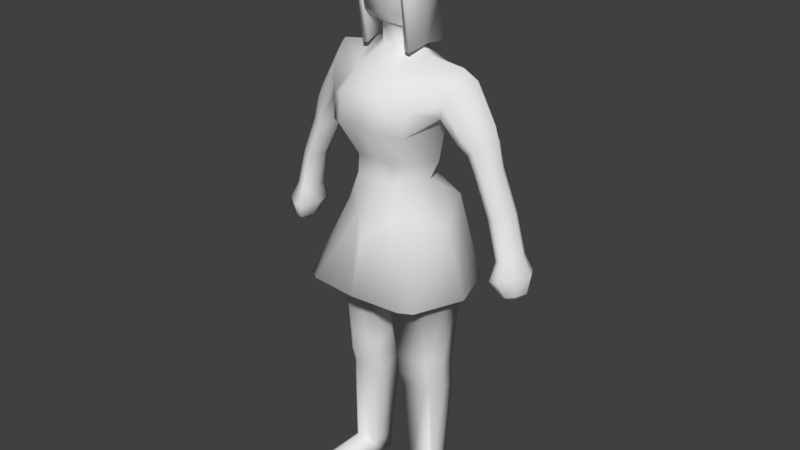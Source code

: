 # Source: woman.blend  (saved by Blender 2.77.0; exported with 4.5.12 LTS)
import bpy
from mathutils import Matrix  # noqa: F401  (used for matrix-valued properties, if any)

bpy.ops.wm.read_factory_settings(use_empty=True)
scene = bpy.context.scene
scene.name = 'Scene'

# ---- collections
col_collection_1 = bpy.data.collections.new('Collection 1'); scene.collection.children.link(col_collection_1)

# ---- materials (node trees are filled in below, after node groups)
mat_material = bpy.data.materials.new('Material')
mat_material.alpha_threshold = 0.0
mat_material.use_transparent_shadow = False
mat_material.roughness = 0.5
mat_material.line_color = (0.0, 0.0, 0.0, 1.0)

# ---- material node trees

# ---- world
world_world = bpy.data.worlds.new('World'); scene.world = world_world
world_world.color = (0.05088, 0.05088, 0.05088)
world_world.use_sun_shadow = False
world_world.sun_shadow_jitter_overblur = 0.0
world_world.cycles.sampling_method = 'MANUAL'

# ---- meshes
me_cube = bpy.data.meshes.new('Cube')
me_cube.from_pydata([(0.3031, 0.2148, 2.021), (0.194, 0.1641, 2.266), (0.3051, -0.3438, 2.019), (0.3509, -0.08591, 2.077), (0.1943, -0.1472, 2.266), (0.2002, -0.03368, 2.274), (0.3031, 0.2535, 1.645), (0.3051, -0.3051, 1.643), (0.3509, -0.0472, 1.7), (0.3031, 0.3254, 1.081), (0.3051, -0.2332, 1.079), (0.3509, 0.0247, 1.136), (-0.3031, 0.2148, 2.021), (-0.194, 0.1641, 2.266), (0.0, 0.3506, 2.038), (-0.3051, -0.3438, 2.019), (0.0, -0.3656, 2.038), (-0.3509, -0.08591, 2.077), (0.0, 0.1744, 2.269), (-0.1943, -0.1472, 2.266), (0.0, -0.1568, 2.269), (0.0, -0.03364, 2.277), (-0.2002, -0.03368, 2.274), (-0.3031, 0.2535, 1.645), (0.0, 0.3893, 1.662), (-0.3051, -0.3051, 1.643), (-0.3509, -0.0472, 1.7), (-0.3031, 0.3254, 1.081), (0.0, 0.4612, 1.098), (-0.3051, -0.2332, 1.079), (-0.3509, 0.0247, 1.136), (0.2597, 0.1817, 2.005), (0.168, 0.1387, 2.223), (0.2604, -0.318, 1.996), (0.2972, -0.08381, 2.059), (0.1726, -0.1247, 2.219), (0.1728, -0.03313, 2.224), (0.258, 0.2193, 1.641), (0.2492, -0.2954, 1.644), (0.2943, -0.04683, 1.7), (0.2602, 0.2886, 1.076), (0.2492, -0.2235, 1.08), (0.2943, 0.02439, 1.136), (-0.2597, 0.1817, 2.005), (-0.168, 0.1387, 2.223), (0.0, 0.2963, 2.022), (-0.2604, -0.318, 1.996), (0.0, -0.3229, 2.001), (-0.2972, -0.08381, 2.059), (0.0, 0.1444, 2.221), (-0.1726, -0.1247, 2.219), (0.0, -0.1311, 2.218), (0.0, -0.03282, 2.221), (-0.1728, -0.03313, 2.224), (-0.258, 0.2193, 1.641), (0.0, 0.333, 1.656), (-0.2492, -0.2954, 1.644), (-0.2943, -0.04683, 1.7), (-0.2602, 0.2886, 1.076), (0.0, 0.4049, 1.091), (-0.2492, -0.2235, 1.08), (-0.2943, 0.02439, 1.136), (0.509, 0.4216, -0.6389), (0.3621, -0.4263, -0.647), (0.5128, 0.3372, 0.811), (0.4324, -0.3432, 0.8137), (0.4788, -0.4926, 0.5654), (0.4695, 0.3794, 0.5446), (0.6296, 6.848e-05, -0.8677), (0.3521, 0.1755, -0.1053), (0.3771, -0.2501, -0.09894), (0.607, 0.007707, 0.3514), (0.7948, 0.03386, 0.9653), (0.4588, -0.5292, 0.2857), (0.4536, 0.4239, 0.2952), (0.5416, -0.01739, -0.09403), (0.1434, 0.1332, 1.295), (0.6911, 0.3984, -1.529), (0.2049, 0.4929, 0.6502), (0.2452, -0.6576, 0.6806), (0.1746, 0.5768, -0.7719), (0.1848, -0.495, -0.7769), (0.206, 0.3103, 0.9469), (0.2141, -0.3876, 0.9246), (0.2051, 0.2574, -0.1019), (0.1909, 0.4903, 0.3323), (0.2374, -0.396, -0.09768), (0.4211, -0.03409, 1.044), (0.2385, -0.6966, 0.3418), (0.6503, -0.37, -1.552), (0.3117, 0.1615, -0.2823), (0.3115, -0.2961, -0.2864), (0.4445, -0.03817, -0.3208), (0.2334, -0.4169, -0.3043), (0.2074, 0.2274, -0.3058), (0.6785, 0.335, 0.5629), (0.7564, 0.348, 0.7303), (0.7347, -0.228, 0.6124), (0.802, -0.1303, 0.768), (0.9211, 0.09411, 0.8515), (1.124, 0.2402, -0.04877), (0.6853, -0.2054, 0.4746), (0.6655, 0.09485, 0.4227), (0.6548, 0.07624, 0.4191), (1.048, 0.2594, 0.1682), (1.114, 0.2552, 0.2147), (1.048, -0.1299, 0.1706), (1.136, -0.05984, 0.2274), (1.215, 0.08702, 0.266), (1.167, 0.08929, 0.4244), (0.991, -0.1271, 0.1253), (0.9793, 0.2333, 0.1208), (0.9004, 0.07548, 0.09544), (1.193, 0.2364, -0.0367), (1.129, -0.1095, -0.04817), (1.213, -0.04654, -0.0332), (1.276, 0.08538, -0.02193), (1.433, 0.2402, -0.9513), (1.062, -0.107, -0.05949), (1.044, 0.2168, -0.06065), (0.9647, 0.07501, -0.06702), (1.048, -0.08357, 0.3713), (0.8899, -0.1628, 0.2151), (0.8458, 0.0757, 0.1667), (1.015, 0.2872, 0.3536), (0.946, 0.2922, 0.282), (0.8928, 0.2615, 0.2078), (0.9339, -0.1661, 0.2881), (0.8036, 0.4396, -1.572), (0.7345, -0.6716, -1.591), (0.9072, -0.00402, -1.657), (0.5836, 0.6721, -1.584), (0.5919, -0.7669, -1.58), (0.7485, -0.001297, -1.547), (0.0, 0.4511, -1.53), (0.0, -0.4537, -1.526), (0.0, -0.001301, -1.456), (0.5656, 0.418, -1.546), (0.5705, -0.4206, -1.542), (0.5578, 0.1687, -4.111), (0.6157, 0.2073, -2.527), (0.5887, -0.2189, -2.527), (0.654, -0.0144, -2.527), (0.1743, 0.236, -2.528), (0.1744, -0.2648, -2.528), (0.1742, -0.0144, -2.528), (0.5324, 0.2182, -2.528), (0.5357, -0.247, -2.528), (0.6002, -0.1238, -4.112), (0.5906, 0.01654, -4.111), (0.2965, 0.1884, -4.112), (0.2965, -0.1554, -4.112), (0.2964, 0.01654, -4.112), (0.5085, 0.1762, -4.112), (0.5636, -0.1431, -4.112), (0.6794, -0.6809, -4.239), (0.1008, 0.37, -1.561), (0.5403, 0.3436, -1.56), (0.1008, -0.3713, -1.561), (0.1008, -0.0006153, -1.561), (0.6431, 0.3274, -1.56), (0.5444, -0.3448, -1.56), (0.6903, -0.0006154, -1.591), (0.6097, -0.3032, -1.561), (0.8257, -0.002621, -1.703), (0.0, -0.6365, -1.634), (0.5743, 0.5539, -1.652), (0.0, 0.6307, -1.637), (0.6913, -0.5166, -1.658), (0.5809, -0.589, -1.648), (0.7458, 0.4309, -1.637), (0.6336, 0.02788, -2.965), (0.5757, -0.1589, -2.965), (0.2081, 0.2566, -2.966), (0.5258, 0.2403, -2.966), (0.5997, 0.2303, -2.965), (0.208, 0.02788, -2.966), (0.2081, -0.2008, -2.966), (0.5287, -0.1845, -2.966), (0.6427, -0.01461, -2.769), (0.193, 0.2238, -2.77), (0.1928, -0.01461, -2.77), (0.5319, -0.236, -2.769), (0.5815, -0.2093, -2.769), (0.5288, 0.2068, -2.769), (0.6069, 0.1964, -2.769), (0.193, -0.2531, -2.77), (0.5909, 0.01654, -4.333), (0.6006, -0.1238, -4.333), (0.5582, 0.1687, -4.333), (0.5089, 0.1762, -4.333), (0.2968, 0.1884, -4.333), (0.5639, -0.1431, -4.333), (0.2968, -0.1554, -4.333), (0.5303, 0.01654, -4.333), (0.2968, 0.01654, -4.333), (0.4654, -0.6932, -4.24), (0.4657, -0.6932, -4.333), (0.7107, -0.6616, -4.239), (0.711, -0.6616, -4.332), (0.6797, -0.6809, -4.333), (1.312, 0.2402, -0.5041), (1.38, 0.2364, -0.492), (1.316, -0.1095, -0.5035), (1.399, -0.04654, -0.4885), (1.462, 0.08538, -0.4772), (1.457, 0.3308, -1.144), (1.252, -0.107, -0.5148), (1.246, 0.2168, -0.516), (1.21, 0.07501, -0.5223), (1.501, 0.2364, -0.9392), (1.437, -0.1115, -0.9509), (1.521, -0.04806, -0.935), (1.584, 0.08449, -0.9237), (1.507, 0.2324, -1.348), (1.373, -0.109, -0.9626), (1.366, 0.2166, -0.9633), (1.33, 0.07407, -0.9689), (1.561, 0.325, -1.125), (1.462, -0.2081, -1.143), (1.591, -0.111, -1.12), (1.688, 0.09222, -1.103), (1.515, 0.2068, -1.378), (1.365, -0.2042, -1.16), (1.354, 0.2947, -1.162), (1.3, 0.07624, -1.172), (1.572, 0.2288, -1.337), (1.51, -0.1033, -1.348), (1.59, -0.04286, -1.333), (1.651, 0.0838, -1.323), (0.1569, 0.2201, 1.059), (1.449, -0.1009, -1.359), (1.443, 0.21, -1.36), (1.409, 0.07385, -1.366), (1.57, 0.2038, -1.368), (1.518, -0.07598, -1.378), (1.586, -0.02506, -1.366), (1.637, 0.08161, -1.357), (1.611, 0.05068, -1.361), (1.467, -0.07392, -1.387), (1.462, 0.1879, -1.388), (1.433, 0.07322, -1.393), (0.1565, -0.09065, 1.05), (0.213, 0.02507, 1.133), (0.1441, -0.1039, 1.294), (0.2887, 0.2046, 1.99), (0.1607, -0.009342, 1.315), (0.223, 0.1986, 1.443), (0.2328, -0.2772, 1.455), (0.1848, 0.1563, 2.224), (0.2693, -0.04918, 1.499), (0.2906, -0.3275, 1.989), (0.3343, -0.08183, 2.043), (0.185, -0.1402, 2.224), (0.1907, -0.03208, 2.231), (-0.509, 0.4216, -0.6389), (-0.3621, -0.4263, -0.647), (0.0, 0.4084, 0.7213), (0.0, -0.6308, 0.7538), (-0.5128, 0.3372, 0.811), (-0.4324, -0.3432, 0.8137), (-0.4788, -0.4926, 0.5654), (-0.4695, 0.3794, 0.5446), (-0.6296, 6.848e-05, -0.8677), (0.0, 0.675, -0.9273), (-0.3521, 0.1755, -0.1053), (0.0, -0.657, -0.9326), (-0.3771, -0.2501, -0.09894), (-0.607, 0.007707, 0.3514), (0.0, -0.6719, 0.3775), (0.0, 0.4056, 0.3778), (-0.7948, 0.03386, 0.9653), (0.0, 0.365, 1.045), (0.0, -0.3994, 0.9124), (-0.4588, -0.5292, 0.2857), (0.0, 0.2111, -0.09763), (-0.4536, 0.4239, 0.2952), (0.0, -0.382, -0.09458), (-0.5416, -0.01739, -0.09403), (-0.1434, 0.1332, 1.295), (-0.6911, 0.3984, -1.529), (-0.2049, 0.4929, 0.6502), (-0.2452, -0.6576, 0.6806), (-0.1746, 0.5768, -0.7719), (-0.1848, -0.495, -0.7769), (-0.206, 0.3103, 0.9469), (-0.2141, -0.3876, 0.9246), (-0.2051, 0.2574, -0.1019), (-0.1909, 0.4903, 0.3323), (-0.2374, -0.396, -0.09768), (-0.4211, -0.03409, 1.044), (-0.2385, -0.6966, 0.3418), (-0.6503, -0.37, -1.552), (-0.3117, 0.1615, -0.2823), (-0.3115, -0.2961, -0.2864), (0.0, 0.1582, -0.3166), (0.0, -0.4133, -0.3131), (-0.4445, -0.03817, -0.3208), (-0.2334, -0.4169, -0.3043), (-0.2074, 0.2274, -0.3058), (-0.6785, 0.335, 0.5629), (-0.7564, 0.348, 0.7303), (-0.7347, -0.228, 0.6124), (-0.802, -0.1303, 0.768), (-0.9211, 0.09411, 0.8515), (-1.124, 0.2402, -0.04877), (-0.6853, -0.2054, 0.4746), (-0.6655, 0.09485, 0.4227), (-0.6548, 0.07624, 0.4191), (-1.048, 0.2594, 0.1682), (-1.114, 0.2552, 0.2147), (-1.048, -0.1299, 0.1706), (-1.136, -0.05984, 0.2274), (-1.215, 0.08702, 0.266), (-1.167, 0.08929, 0.4244), (-0.991, -0.1271, 0.1253), (-0.9793, 0.2333, 0.1208), (-0.9004, 0.07548, 0.09544), (-1.193, 0.2364, -0.0367), (-1.129, -0.1095, -0.04817), (-1.213, -0.04654, -0.0332), (-1.276, 0.08538, -0.02193), (-1.433, 0.2402, -0.9513), (-1.062, -0.107, -0.05949), (-1.044, 0.2168, -0.06065), (-0.9647, 0.07501, -0.06702), (-1.048, -0.08357, 0.3713), (-0.8899, -0.1628, 0.2151), (-0.8458, 0.0757, 0.1667), (-1.015, 0.2872, 0.3536), (-0.946, 0.2922, 0.282), (-0.8928, 0.2615, 0.2078), (-0.9339, -0.1661, 0.2881), (-0.8036, 0.4396, -1.572), (-0.7345, -0.6716, -1.591), (-0.9072, -0.00402, -1.657), (0.0, 0.8204, -1.572), (0.0, -0.8297, -1.57), (-0.5836, 0.6721, -1.584), (-0.5919, -0.7669, -1.58), (-0.7485, -0.001297, -1.547), (-0.5656, 0.418, -1.546), (-0.5705, -0.4206, -1.542), (-0.5578, 0.1687, -4.111), (-0.6157, 0.2073, -2.527), (-0.5887, -0.2189, -2.527), (-0.654, -0.0144, -2.527), (-0.1743, 0.236, -2.528), (-0.1744, -0.2648, -2.528), (-0.1742, -0.0144, -2.528), (-0.5324, 0.2182, -2.528), (-0.5357, -0.247, -2.528), (-0.6002, -0.1238, -4.112), (-0.5906, 0.01654, -4.111), (-0.2965, 0.1884, -4.112), (-0.2965, -0.1554, -4.112), (-0.2964, 0.01654, -4.112), (-0.5085, 0.1762, -4.112), (-0.5636, -0.1431, -4.112), (-0.6794, -0.6809, -4.239), (-0.1008, 0.37, -1.561), (-0.5403, 0.3436, -1.56), (-0.1008, -0.3713, -1.561), (-0.1008, -0.0006153, -1.561), (-0.6431, 0.3274, -1.56), (-0.5444, -0.3448, -1.56), (-0.6903, -0.0006154, -1.591), (-0.6097, -0.3032, -1.561), (-0.8257, -0.002621, -1.703), (-0.5743, 0.5539, -1.652), (-0.6913, -0.5166, -1.658), (-0.5809, -0.589, -1.648), (-0.7458, 0.4309, -1.637), (-0.6336, 0.02788, -2.965), (-0.5757, -0.1589, -2.965), (-0.2081, 0.2566, -2.966), (-0.5258, 0.2403, -2.966), (-0.5997, 0.2303, -2.965), (-0.208, 0.02788, -2.966), (-0.2081, -0.2008, -2.966), (-0.5287, -0.1845, -2.966), (-0.6427, -0.01461, -2.769), (-0.193, 0.2238, -2.77), (-0.1928, -0.01461, -2.77), (-0.5319, -0.236, -2.769), (-0.5815, -0.2093, -2.769), (-0.5288, 0.2068, -2.769), (-0.6069, 0.1964, -2.769), (-0.193, -0.2531, -2.77), (-0.5909, 0.01654, -4.333), (-0.6006, -0.1238, -4.333), (-0.5582, 0.1687, -4.333), (-0.5089, 0.1762, -4.333), (-0.2968, 0.1884, -4.333), (-0.5639, -0.1431, -4.333), (-0.2968, -0.1554, -4.333), (-0.5303, 0.01654, -4.333), (-0.2968, 0.01654, -4.333), (-0.4654, -0.6932, -4.24), (-0.4657, -0.6932, -4.333), (-0.7107, -0.6616, -4.239), (-0.711, -0.6616, -4.332), (-0.6797, -0.6809, -4.333), (-1.312, 0.2402, -0.5041), (-1.38, 0.2364, -0.492), (-1.316, -0.1095, -0.5035), (-1.399, -0.04654, -0.4885), (-1.462, 0.08538, -0.4772), (-1.457, 0.3308, -1.144), (-1.252, -0.107, -0.5148), (-1.246, 0.2168, -0.516), (-1.21, 0.07501, -0.5223), (-1.501, 0.2364, -0.9392), (-1.437, -0.1115, -0.9509), (-1.521, -0.04806, -0.935), (-1.584, 0.08449, -0.9237), (-1.507, 0.2324, -1.348), (-1.373, -0.109, -0.9626), (-1.366, 0.2166, -0.9633), (-1.33, 0.07407, -0.9689), (-1.561, 0.325, -1.125), (-1.462, -0.2081, -1.143), (-1.591, -0.111, -1.12), (-1.688, 0.09222, -1.103), (-1.515, 0.2068, -1.378), (-1.365, -0.2042, -1.16), (-1.354, 0.2947, -1.162), (-1.3, 0.07624, -1.172), (-1.572, 0.2288, -1.337), (-1.51, -0.1033, -1.348), (-1.59, -0.04286, -1.333), (-1.651, 0.0838, -1.323), (-0.1569, 0.2201, 1.059), (-1.449, -0.1009, -1.359), (-1.443, 0.21, -1.36), (-1.409, 0.07385, -1.366), (-1.57, 0.2038, -1.368), (-1.518, -0.07598, -1.378), (-1.586, -0.02506, -1.366), (-1.637, 0.08161, -1.357), (-1.611, 0.05068, -1.361), (-1.467, -0.07392, -1.387), (-1.462, 0.1879, -1.388), (-1.433, 0.07322, -1.393), (0.0, 0.2312, 1.094), (-0.1565, -0.09065, 1.05), (0.0, -0.09688, 1.087), (-0.213, 0.02507, 1.133), (0.0, 0.1579, 1.301), (-0.1441, -0.1039, 1.294), (0.0, -0.1119, 1.301), (-0.2887, 0.2046, 1.99), (-0.1607, -0.009342, 1.315), (-0.223, 0.1986, 1.443), (0.0, 0.3029, 1.464), (-0.2328, -0.2772, 1.455), (0.0, -0.2953, 1.471), (-0.1848, 0.1563, 2.224), (-0.2693, -0.04918, 1.499), (0.0, 0.3339, 2.007), (-0.2906, -0.3275, 1.989), (0.0, -0.3482, 2.006), (-0.3343, -0.08183, 2.043), (0.0, 0.1661, 2.226), (-0.185, -0.1402, 2.224), (0.0, -0.1494, 2.226), (0.0, -0.03204, 2.234), (-0.1907, -0.03208, 2.231)], [], [(16, 2, 4, 20), (3, 0, 1, 5), (5, 21, 20, 4), (1, 18, 21, 5), (2, 3, 5, 4), (0, 14, 18, 1), (3, 2, 7, 8), (0, 3, 8, 6), (14, 0, 6, 24), (8, 7, 10, 11), (6, 8, 11, 9), (24, 6, 9, 28), (16, 20, 19, 15), (17, 22, 13, 12), (22, 19, 20, 21), (13, 22, 21, 18), (15, 19, 22, 17), (12, 13, 18, 14), (17, 26, 25, 15), (12, 23, 26, 17), (14, 24, 23, 12), (26, 30, 29, 25), (23, 27, 30, 26), (24, 28, 27, 23), (51, 35, 33, 47), (36, 32, 31, 34), (35, 51, 52, 36), (36, 52, 49, 32), (35, 36, 34, 33), (32, 49, 45, 31), (39, 38, 33, 34), (37, 39, 34, 31), (55, 37, 31, 45), (42, 41, 38, 39), (40, 42, 39, 37), (59, 40, 37, 55), (46, 50, 51, 47), (43, 44, 53, 48), (52, 51, 50, 53), (49, 52, 53, 44), (48, 53, 50, 46), (45, 49, 44, 43), (46, 56, 57, 48), (48, 57, 54, 43), (43, 54, 55, 45), (56, 60, 61, 57), (57, 61, 58, 54), (54, 58, 59, 55), (2, 16, 47, 33), (7, 2, 33, 38), (28, 9, 40, 59), (9, 11, 42, 40), (11, 10, 41, 42), (10, 7, 38, 41), (16, 15, 46, 47), (15, 25, 56, 46), (27, 28, 59, 58), (30, 27, 58, 61), (29, 30, 61, 60), (25, 29, 60, 56), (72, 87, 83, 65), (75, 71, 73, 70), (73, 71, 103, 101), (88, 79, 258, 269), (78, 85, 270, 257), (67, 64, 96, 95), (86, 88, 269, 277), (85, 84, 275, 270), (94, 80, 264, 295), (82, 78, 257, 272), (264, 80, 131, 336), (65, 66, 97, 98), (64, 82, 87, 72), (93, 86, 277, 296), (79, 83, 273, 258), (92, 75, 70, 91), (90, 69, 75, 92), (72, 65, 98, 99), (83, 87, 243, 242), (82, 272, 444, 230), (69, 74, 71, 75), (81, 266, 337, 132), (80, 62, 128, 131), (62, 68, 130, 128), (66, 65, 83, 79), (91, 70, 86, 93), (64, 67, 78, 82), (90, 62, 80, 94), (74, 69, 84, 85), (70, 73, 88, 86), (67, 74, 85, 78), (73, 66, 79, 88), (69, 90, 94, 84), (63, 91, 93, 81), (62, 90, 92, 68), (68, 92, 91, 63), (81, 93, 296, 266), (84, 94, 295, 275), (124, 109, 108, 105), (125, 124, 105, 104), (109, 121, 107, 108), (122, 123, 112, 110), (64, 72, 99, 96), (74, 67, 95, 102), (71, 74, 102, 103), (66, 73, 101, 97), (108, 107, 115, 116), (110, 112, 120, 118), (112, 111, 119, 120), (107, 106, 114, 115), (126, 125, 104, 111), (127, 122, 110, 106), (121, 127, 106, 107), (123, 126, 111, 112), (120, 119, 208, 209), (115, 114, 203, 204), (114, 118, 207, 203), (119, 100, 201, 208), (104, 105, 113, 100), (105, 108, 116, 113), (111, 104, 100, 119), (106, 110, 118, 114), (103, 102, 126, 123), (98, 97, 127, 121), (97, 101, 122, 127), (102, 95, 125, 126), (101, 103, 123, 122), (99, 98, 121, 109), (95, 96, 124, 125), (96, 99, 109, 124), (166, 170, 77, 137), (164, 168, 89, 133), (167, 166, 137, 134), (168, 169, 138, 89), (68, 63, 129, 130), (63, 81, 132, 129), (159, 156, 143, 145), (157, 160, 140, 146), (156, 157, 146, 143), (158, 159, 145, 144), (169, 165, 135, 138), (170, 164, 133, 77), (176, 173, 150, 152), (174, 175, 139, 153), (171, 172, 148, 149), (173, 174, 153, 150), (161, 158, 144, 147), (160, 162, 142, 140), (163, 161, 147, 141), (162, 163, 141, 142), (149, 148, 188, 187), (150, 153, 190, 191), (151, 152, 195, 193), (192, 188, 199, 200), (178, 177, 151, 154), (175, 171, 149, 139), (172, 178, 154, 148), (177, 176, 152, 151), (133, 89, 163, 162), (89, 138, 161, 163), (77, 133, 162, 160), (138, 135, 158, 161), (135, 136, 159, 158), (134, 137, 157, 156), (137, 77, 160, 157), (136, 134, 156, 159), (128, 130, 164, 170), (132, 337, 165, 169), (129, 132, 169, 168), (336, 131, 166, 167), (130, 129, 168, 164), (131, 128, 170, 166), (186, 181, 176, 177), (183, 182, 178, 172), (185, 179, 171, 175), (182, 186, 177, 178), (180, 184, 174, 173), (179, 183, 172, 171), (184, 185, 175, 174), (181, 180, 173, 176), (145, 143, 180, 181), (146, 140, 185, 184), (142, 141, 183, 179), (143, 146, 184, 180), (147, 144, 186, 182), (140, 142, 179, 185), (141, 147, 182, 183), (144, 145, 181, 186), (189, 187, 194, 190), (187, 188, 192, 194), (190, 194, 195, 191), (194, 192, 193, 195), (153, 139, 189, 190), (152, 150, 191, 195), (188, 148, 198, 199), (139, 149, 187, 189), (198, 155, 200, 199), (155, 196, 197, 200), (148, 154, 155, 198), (151, 193, 197, 196), (193, 192, 200, 197), (154, 151, 196, 155), (208, 201, 117, 216), (202, 205, 213, 210), (201, 202, 210, 117), (205, 204, 212, 213), (118, 120, 209, 207), (116, 115, 204, 205), (100, 113, 202, 201), (113, 116, 205, 202), (117, 210, 218, 206), (213, 212, 220, 221), (215, 217, 225, 223), (217, 216, 224, 225), (203, 207, 215, 211), (204, 203, 211, 212), (209, 208, 216, 217), (207, 209, 217, 215), (225, 224, 232, 233), (220, 219, 227, 228), (219, 223, 231, 227), (224, 206, 214, 232), (210, 213, 221, 218), (216, 117, 206, 224), (211, 215, 223, 219), (212, 211, 219, 220), (227, 231, 239, 235), (232, 214, 222, 240), (226, 229, 237, 234), (214, 226, 234, 222), (223, 225, 233, 231), (221, 220, 228, 229), (206, 218, 226, 214), (218, 221, 229, 226), (238, 237, 236, 235), (241, 238, 235, 239), (240, 222, 238, 241), (222, 234, 237, 238), (228, 227, 235, 236), (233, 232, 240, 241), (231, 233, 241, 239), (229, 228, 236, 237), (242, 243, 246, 244), (446, 242, 244, 450), (273, 83, 242, 446), (87, 82, 230, 243), (450, 244, 248, 456), (246, 76, 247, 250), (230, 444, 448, 76), (243, 230, 76, 246), (456, 248, 251, 461), (250, 247, 245, 252), (76, 448, 454, 247), (244, 246, 250, 248), (461, 251, 253, 465), (252, 245, 249, 254), (248, 250, 252, 251), (247, 454, 459, 245), (254, 466, 465, 253), (249, 463, 466, 254), (251, 252, 254, 253), (245, 459, 463, 249), (271, 260, 286, 290), (278, 267, 274, 268), (274, 306, 308, 268), (291, 269, 258, 282), (281, 257, 270, 288), (262, 300, 301, 259), (289, 277, 269, 291), (288, 270, 275, 287), (299, 295, 264, 283), (285, 272, 257, 281), (264, 336, 338, 283), (260, 303, 302, 261), (259, 271, 290, 285), (298, 296, 277, 289), (282, 258, 273, 286), (297, 294, 267, 278), (293, 297, 278, 265), (271, 304, 303, 260), (286, 445, 447, 290), (285, 432, 444, 272), (265, 278, 268, 276), (284, 339, 337, 266), (283, 338, 333, 255), (255, 333, 335, 263), (261, 282, 286, 260), (294, 298, 289, 267), (259, 285, 281, 262), (293, 299, 283, 255), (276, 288, 287, 265), (267, 289, 291, 274), (262, 281, 288, 276), (274, 291, 282, 261), (265, 287, 299, 293), (256, 284, 298, 294), (255, 263, 297, 293), (263, 256, 294, 297), (284, 266, 296, 298), (287, 275, 295, 299), (329, 310, 313, 314), (330, 309, 310, 329), (314, 313, 312, 326), (327, 315, 317, 328), (259, 301, 304, 271), (276, 307, 300, 262), (268, 308, 307, 276), (261, 302, 306, 274), (313, 321, 320, 312), (315, 323, 325, 317), (317, 325, 324, 316), (312, 320, 319, 311), (331, 316, 309, 330), (332, 311, 315, 327), (326, 312, 311, 332), (328, 317, 316, 331), (325, 411, 410, 324), (320, 406, 405, 319), (319, 405, 409, 323), (324, 410, 403, 305), (309, 305, 318, 310), (310, 318, 321, 313), (316, 324, 305, 309), (311, 319, 323, 315), (308, 328, 331, 307), (303, 326, 332, 302), (302, 332, 327, 306), (307, 331, 330, 300), (306, 327, 328, 308), (304, 314, 326, 303), (300, 330, 329, 301), (301, 329, 314, 304), (369, 341, 280, 372), (368, 340, 292, 370), (167, 134, 341, 369), (370, 292, 342, 371), (263, 335, 334, 256), (256, 334, 339, 284), (363, 349, 347, 360), (361, 350, 344, 364), (360, 347, 350, 361), (362, 348, 349, 363), (371, 342, 135, 165), (372, 280, 340, 368), (378, 356, 354, 375), (376, 357, 343, 377), (373, 353, 352, 374), (375, 354, 357, 376), (365, 351, 348, 362), (364, 344, 346, 366), (367, 345, 351, 365), (366, 346, 345, 367), (353, 389, 390, 352), (354, 393, 392, 357), (355, 395, 397, 356), (394, 402, 401, 390), (380, 358, 355, 379), (377, 343, 353, 373), (374, 352, 358, 380), (379, 355, 356, 378), (340, 366, 367, 292), (292, 367, 365, 342), (280, 364, 366, 340), (342, 365, 362, 135), (135, 362, 363, 136), (134, 360, 361, 341), (341, 361, 364, 280), (136, 363, 360, 134), (333, 372, 368, 335), (339, 371, 165, 337), (334, 370, 371, 339), (336, 167, 369, 338), (335, 368, 370, 334), (338, 369, 372, 333), (388, 379, 378, 383), (385, 374, 380, 384), (387, 377, 373, 381), (384, 380, 379, 388), (382, 375, 376, 386), (381, 373, 374, 385), (386, 376, 377, 387), (383, 378, 375, 382), (349, 383, 382, 347), (350, 386, 387, 344), (346, 381, 385, 345), (347, 382, 386, 350), (351, 384, 388, 348), (344, 387, 381, 346), (345, 385, 384, 351), (348, 388, 383, 349), (391, 392, 396, 389), (389, 396, 394, 390), (392, 393, 397, 396), (396, 397, 395, 394), (357, 392, 391, 343), (356, 397, 393, 354), (390, 401, 400, 352), (343, 391, 389, 353), (400, 401, 402, 359), (359, 402, 399, 398), (352, 400, 359, 358), (355, 398, 399, 395), (395, 399, 402, 394), (358, 359, 398, 355), (410, 418, 322, 403), (404, 412, 415, 407), (403, 322, 412, 404), (407, 415, 414, 406), (323, 409, 411, 325), (321, 407, 406, 320), (305, 403, 404, 318), (318, 404, 407, 321), (322, 408, 420, 412), (415, 423, 422, 414), (417, 425, 427, 419), (419, 427, 426, 418), (405, 413, 417, 409), (406, 414, 413, 405), (411, 419, 418, 410), (409, 417, 419, 411), (427, 435, 434, 426), (422, 430, 429, 421), (421, 429, 433, 425), (426, 434, 416, 408), (412, 420, 423, 415), (418, 426, 408, 322), (413, 421, 425, 417), (414, 422, 421, 413), (429, 437, 441, 433), (434, 442, 424, 416), (428, 436, 439, 431), (416, 424, 436, 428), (425, 433, 435, 427), (423, 431, 430, 422), (408, 416, 428, 420), (420, 428, 431, 423), (440, 437, 438, 439), (443, 441, 437, 440), (442, 443, 440, 424), (424, 440, 439, 436), (430, 438, 437, 429), (435, 443, 442, 434), (433, 441, 443, 435), (431, 439, 438, 430), (445, 449, 452, 447), (446, 450, 449, 445), (273, 446, 445, 286), (290, 447, 432, 285), (450, 456, 455, 449), (452, 458, 453, 279), (432, 279, 448, 444), (447, 452, 279, 432), (456, 461, 460, 455), (458, 462, 451, 453), (279, 453, 454, 448), (449, 455, 458, 452), (461, 465, 464, 460), (462, 467, 457, 451), (455, 460, 462, 458), (453, 451, 459, 454), (467, 464, 465, 466), (457, 467, 466, 463), (460, 464, 467, 462), (451, 457, 463, 459)])
me_cube.polygons.foreach_set('use_smooth', [True] * 464)
_uv = me_cube.uv_layers.new(name='UVMap')
_uv.uv.foreach_set('vector', [0.9229, 0.9461, 0.9229, 0.9519, 0.9181, 0.9501, 0.9181, 0.9465, 0.8007, 0.9369, 0.8059, 0.9355, 0.8052, 0.9404, 0.8016, 0.9409, 0.916, 0.9503, 0.9158, 0.9466, 0.9181, 0.9465, 0.9181, 0.9501, 0.9124, 0.9504, 0.9121, 0.9468, 0.9158, 0.9466, 0.916, 0.9503, 0.7957, 0.9364, 0.8007, 0.9369, 0.8016, 0.9409, 0.7995, 0.941, 0.8985, 0.9316, 0.9043, 0.9319, 0.9041, 0.9362, 0.9005, 0.9362, 0.8007, 0.9369, 0.7957, 0.9364, 0.7956, 0.9294, 0.8006, 0.9299, 0.8059, 0.9355, 0.8007, 0.9369, 0.8006, 0.9299, 0.8058, 0.9284, 0.9043, 0.9319, 0.8985, 0.9316, 0.8984, 0.9245, 0.9042, 0.9248, 0.8006, 0.9299, 0.7956, 0.9294, 0.7957, 0.9188, 0.8007, 0.9193, 0.8058, 0.9284, 0.8006, 0.9299, 0.8007, 0.9193, 0.8059, 0.9179, 0.9042, 0.9248, 0.8984, 0.9245, 0.8985, 0.9139, 0.9043, 0.9142, 0.9229, 0.9461, 0.9181, 0.9465, 0.9177, 0.9428, 0.9223, 0.9404, 0.8186, 0.9217, 0.8201, 0.9185, 0.8238, 0.9191, 0.8241, 0.9235, 0.9156, 0.9428, 0.9177, 0.9428, 0.9181, 0.9465, 0.9158, 0.9466, 0.9121, 0.9431, 0.9156, 0.9428, 0.9158, 0.9466, 0.9121, 0.9468, 0.8137, 0.9223, 0.818, 0.9184, 0.8201, 0.9185, 0.8186, 0.9217, 0.9098, 0.9315, 0.9077, 0.9362, 0.9041, 0.9362, 0.9043, 0.9319, 0.8186, 0.9217, 0.8185, 0.9288, 0.8136, 0.9294, 0.8137, 0.9223, 0.8241, 0.9235, 0.824, 0.9305, 0.8185, 0.9288, 0.8186, 0.9217, 0.9043, 0.9319, 0.9042, 0.9248, 0.9098, 0.9245, 0.9098, 0.9315, 0.8185, 0.9288, 0.8186, 0.9394, 0.8137, 0.94, 0.8136, 0.9294, 0.824, 0.9305, 0.8241, 0.9411, 0.8186, 0.9394, 0.8185, 0.9288, 0.9042, 0.9248, 0.9043, 0.9142, 0.9098, 0.9139, 0.9098, 0.9245, 0.9111, 0.8471, 0.9111, 0.8438, 0.9153, 0.842, 0.9152, 0.8469, 0.9485, 0.8018, 0.9517, 0.8021, 0.9521, 0.8065, 0.9473, 0.805, 0.9426, 0.8566, 0.9425, 0.8534, 0.9443, 0.8534, 0.9443, 0.8566, 0.9443, 0.8566, 0.9443, 0.8534, 0.9476, 0.8533, 0.9475, 0.8565, 0.9468, 0.8017, 0.9485, 0.8018, 0.9473, 0.805, 0.9428, 0.8056, 0.9442, 0.8262, 0.9474, 0.8262, 0.9473, 0.8301, 0.9425, 0.8303, 0.9472, 0.8117, 0.9425, 0.8122, 0.9428, 0.8056, 0.9473, 0.805, 0.952, 0.8133, 0.9472, 0.8117, 0.9473, 0.805, 0.9521, 0.8065, 0.9473, 0.837, 0.9425, 0.8372, 0.9425, 0.8303, 0.9473, 0.8301, 0.9474, 0.8223, 0.9426, 0.8228, 0.9425, 0.8122, 0.9472, 0.8117, 0.9521, 0.8239, 0.9474, 0.8223, 0.9472, 0.8117, 0.952, 0.8133, 0.9473, 0.8477, 0.9425, 0.8479, 0.9425, 0.8372, 0.9473, 0.837, 0.9153, 0.8518, 0.9111, 0.8503, 0.9111, 0.8471, 0.9152, 0.8469, 0.908, 0.9558, 0.9079, 0.9597, 0.9047, 0.96, 0.9031, 0.9574, 0.9443, 0.8534, 0.9425, 0.8534, 0.9426, 0.8501, 0.9443, 0.8501, 0.9476, 0.8533, 0.9443, 0.8534, 0.9443, 0.8501, 0.9475, 0.8502, 0.9031, 0.9574, 0.9047, 0.96, 0.903, 0.96, 0.8987, 0.9565, 0.9473, 0.8301, 0.9474, 0.8262, 0.9505, 0.8262, 0.9522, 0.8303, 0.8987, 0.9565, 0.8984, 0.9499, 0.903, 0.9507, 0.9031, 0.9574, 0.9031, 0.9574, 0.903, 0.9507, 0.9079, 0.949, 0.908, 0.9558, 0.9522, 0.8303, 0.9522, 0.8372, 0.9473, 0.837, 0.9473, 0.8301, 0.8984, 0.9499, 0.8986, 0.9394, 0.9031, 0.9401, 0.903, 0.9507, 0.903, 0.9507, 0.9031, 0.9401, 0.908, 0.9385, 0.9079, 0.949, 0.9522, 0.8372, 0.9522, 0.8478, 0.9473, 0.8477, 0.9473, 0.837, 0.8738, 0.9142, 0.8734, 0.9084, 0.8743, 0.9084, 0.8744, 0.9133, 0.8443, 0.8936, 0.8443, 0.9007, 0.8434, 0.9003, 0.8432, 0.8936, 0.8959, 0.8486, 0.8984, 0.8429, 0.8991, 0.8437, 0.897, 0.8486, 0.8984, 0.8429, 0.9041, 0.842, 0.9042, 0.8431, 0.8991, 0.8437, 0.9041, 0.842, 0.9088, 0.8429, 0.9087, 0.844, 0.9042, 0.8431, 0.8443, 0.883, 0.8443, 0.8936, 0.8432, 0.8936, 0.8432, 0.883, 0.8734, 0.9084, 0.8738, 0.9027, 0.8744, 0.9035, 0.8743, 0.9084, 0.8432, 0.8807, 0.8432, 0.8736, 0.8443, 0.8736, 0.8441, 0.8802, 0.8984, 0.8543, 0.8959, 0.8486, 0.897, 0.8486, 0.8991, 0.8535, 0.9041, 0.8552, 0.8984, 0.8543, 0.8991, 0.8535, 0.9042, 0.8541, 0.9088, 0.8544, 0.9041, 0.8552, 0.9042, 0.8541, 0.9087, 0.8533, 0.8432, 0.8736, 0.8432, 0.8629, 0.8443, 0.8629, 0.8443, 0.8736, 0.5861, 0.9411, 0.5923, 0.9346, 0.6026, 0.9359, 0.5992, 0.9399, 0.6623, 0.7869, 0.662, 0.7764, 0.6753, 0.7784, 0.6685, 0.7869, 0.6999, 0.9131, 0.6962, 0.926, 0.695, 0.9275, 0.6943, 0.9205, 0.5972, 0.7863, 0.597, 0.7781, 0.6029, 0.7764, 0.603, 0.7855, 0.5281, 0.8099, 0.5358, 0.8102, 0.5347, 0.8148, 0.5264, 0.8148, 0.5307, 0.8033, 0.5242, 0.8022, 0.5262, 0.7963, 0.5303, 0.7982, 0.597, 0.7974, 0.5972, 0.7863, 0.603, 0.7855, 0.6028, 0.7973, 0.5358, 0.8102, 0.5464, 0.8096, 0.5463, 0.8146, 0.5347, 0.8148, 0.3111, 0.8076, 0.3224, 0.8088, 0.3261, 0.8131, 0.3114, 0.8125, 0.521, 0.8097, 0.5281, 0.8099, 0.5264, 0.8148, 0.5186, 0.8147, 0.3261, 0.8131, 0.3224, 0.8088, 0.3421, 0.799, 0.3418, 0.8133, 0.6189, 0.8362, 0.6206, 0.8419, 0.6145, 0.8441, 0.6114, 0.8416, 0.5852, 0.9318, 0.5895, 0.9258, 0.5923, 0.9346, 0.5861, 0.9411, 0.5971, 0.8024, 0.597, 0.7974, 0.6028, 0.7973, 0.6028, 0.8026, 0.6085, 0.9411, 0.6026, 0.9359, 0.606, 0.9319, 0.6111, 0.9357, 0.6629, 0.7921, 0.6623, 0.7869, 0.6685, 0.7869, 0.6697, 0.7913, 0.5508, 0.8069, 0.5465, 0.806, 0.5463, 0.8011, 0.5518, 0.8035, 0.6732, 0.8512, 0.6839, 0.8517, 0.678, 0.8552, 0.6719, 0.8547, 0.1065, 0.9359, 0.09625, 0.9346, 0.0977, 0.9294, 0.1011, 0.9302, 0.5895, 0.9258, 0.5909, 0.9207, 0.5932, 0.9224, 0.5913, 0.9258, 0.6585, 0.7863, 0.6526, 0.7765, 0.662, 0.7764, 0.6623, 0.7869, 0.3582, 0.8118, 0.3628, 0.8154, 0.3629, 0.8306, 0.3485, 0.8309, 0.3224, 0.8088, 0.3192, 0.8005, 0.3418, 0.7933, 0.3421, 0.799, 0.4111, 0.7972, 0.4204, 0.8038, 0.4184, 0.8237, 0.4083, 0.8206, 0.7029, 0.9778, 0.7037, 0.9707, 0.7072, 0.9691, 0.7088, 0.9778, 0.6697, 0.7913, 0.6685, 0.7869, 0.6726, 0.7867, 0.6729, 0.7917, 0.5242, 0.8022, 0.5307, 0.8033, 0.5281, 0.8099, 0.521, 0.8097, 0.3106, 0.805, 0.3192, 0.8005, 0.3224, 0.8088, 0.3111, 0.8076, 0.5368, 0.8038, 0.5465, 0.806, 0.5464, 0.8096, 0.5358, 0.8102, 0.5935, 0.7976, 0.5917, 0.7879, 0.5972, 0.7863, 0.597, 0.7974, 0.5307, 0.8033, 0.5368, 0.8038, 0.5358, 0.8102, 0.5281, 0.8099, 0.5917, 0.7879, 0.5912, 0.7811, 0.597, 0.7781, 0.5972, 0.7863, 0.5465, 0.806, 0.5508, 0.8069, 0.5514, 0.8095, 0.5464, 0.8096, 0.3538, 0.8087, 0.3549, 0.8002, 0.3569, 0.8004, 0.3582, 0.8118, 0.4111, 0.7972, 0.4185, 0.7885, 0.4227, 0.7902, 0.4204, 0.8038, 0.4204, 0.8038, 0.4227, 0.7902, 0.4294, 0.7894, 0.4319, 0.7984, 0.3582, 0.8118, 0.3569, 0.8004, 0.3626, 0.8007, 0.3628, 0.8154, 0.5464, 0.8096, 0.5514, 0.8095, 0.5516, 0.8145, 0.5463, 0.8146, 0.6694, 0.8676, 0.6732, 0.8658, 0.6739, 0.8697, 0.6705, 0.8712, 0.5371, 0.7916, 0.5354, 0.79, 0.5387, 0.7875, 0.5399, 0.7891, 0.6732, 0.8658, 0.6779, 0.8658, 0.6778, 0.8697, 0.6739, 0.8697, 0.5816, 0.9261, 0.5816, 0.9321, 0.5803, 0.9321, 0.5791, 0.9268, 0.5242, 0.8022, 0.5205, 0.795, 0.5233, 0.792, 0.5262, 0.7963, 0.5368, 0.8038, 0.5307, 0.8033, 0.5303, 0.7982, 0.5337, 0.7982, 0.6962, 0.926, 0.6999, 0.9362, 0.6947, 0.9279, 0.695, 0.9275, 0.5794, 0.9711, 0.5727, 0.9724, 0.5762, 0.9635, 0.5794, 0.9637, 0.6739, 0.8697, 0.6778, 0.8697, 0.6785, 0.8762, 0.6751, 0.8767, 0.6892, 0.8627, 0.694, 0.8632, 0.6941, 0.8673, 0.6898, 0.8674, 0.694, 0.8632, 0.6979, 0.8628, 0.6976, 0.8673, 0.6941, 0.8673, 0.61, 0.8571, 0.6126, 0.8572, 0.6132, 0.8629, 0.6112, 0.8636, 0.5389, 0.7929, 0.5371, 0.7916, 0.5399, 0.7891, 0.541, 0.7908, 0.6138, 0.8534, 0.6155, 0.8545, 0.6143, 0.8576, 0.6126, 0.8572, 0.6104, 0.8529, 0.6138, 0.8534, 0.6126, 0.8572, 0.61, 0.8571, 0.6939, 0.8613, 0.6985, 0.8604, 0.6979, 0.8628, 0.694, 0.8632, 0.6941, 0.8673, 0.6976, 0.8673, 0.6979, 0.8789, 0.6944, 0.879, 0.6112, 0.8636, 0.6132, 0.8629, 0.6141, 0.8748, 0.6122, 0.8755, 0.6132, 0.8629, 0.6148, 0.8624, 0.6156, 0.8744, 0.6141, 0.8748, 0.5454, 0.7892, 0.5451, 0.7873, 0.5562, 0.7827, 0.5565, 0.7843, 0.5399, 0.7891, 0.5387, 0.7875, 0.5448, 0.7856, 0.5451, 0.7873, 0.6705, 0.8712, 0.6739, 0.8697, 0.6751, 0.8767, 0.6719, 0.8774, 0.541, 0.7908, 0.5399, 0.7891, 0.5451, 0.7873, 0.5454, 0.7892, 0.6126, 0.8572, 0.6143, 0.8576, 0.6148, 0.8624, 0.6132, 0.8629, 0.6936, 0.8547, 0.6941, 0.8546, 0.6985, 0.8604, 0.6939, 0.8613, 0.6114, 0.8416, 0.6145, 0.8441, 0.6138, 0.8534, 0.6104, 0.8529, 0.6145, 0.8441, 0.6171, 0.8465, 0.6155, 0.8545, 0.6138, 0.8534, 0.6941, 0.8546, 0.6999, 0.8512, 0.6993, 0.8588, 0.6985, 0.8604, 0.6869, 0.8534, 0.6936, 0.8547, 0.6939, 0.8613, 0.6882, 0.8603, 0.6719, 0.8547, 0.678, 0.8552, 0.6779, 0.8658, 0.6732, 0.8658, 0.5303, 0.7982, 0.5262, 0.7963, 0.5354, 0.79, 0.5371, 0.7916, 0.5262, 0.7963, 0.5233, 0.792, 0.5337, 0.786, 0.5354, 0.79, 0.3783, 0.8975, 0.3783, 0.9017, 0.3755, 0.9007, 0.3755, 0.8976, 0.4756, 0.8872, 0.4774, 0.8745, 0.48, 0.8781, 0.4796, 0.8872, 0.4508, 0.9467, 0.4372, 0.9449, 0.4374, 0.9414, 0.4504, 0.9421, 0.4344, 0.919, 0.4371, 0.9172, 0.4373, 0.9211, 0.4353, 0.9223, 0.4204, 0.8038, 0.4319, 0.7984, 0.4351, 0.8228, 0.4184, 0.8237, 0.3538, 0.8087, 0.3582, 0.8118, 0.3485, 0.8309, 0.345, 0.8313, 0.1384, 0.8456, 0.1295, 0.8463, 0.1308, 0.8226, 0.1368, 0.822, 0.07058, 0.9232, 0.06807, 0.9232, 0.06862, 0.8996, 0.07065, 0.8996, 0.08127, 0.9232, 0.07058, 0.9232, 0.07065, 0.8996, 0.07936, 0.8996, 0.1473, 0.8448, 0.1384, 0.8456, 0.1368, 0.822, 0.1429, 0.8215, 0.4371, 0.9172, 0.4508, 0.916, 0.4504, 0.9202, 0.4373, 0.9211, 0.4772, 0.8976, 0.4756, 0.8872, 0.4796, 0.8872, 0.48, 0.8968, 0.1349, 0.8115, 0.1294, 0.812, 0.1288, 0.784, 0.1329, 0.7836, 0.07085, 0.889, 0.06905, 0.889, 0.07002, 0.8611, 0.07122, 0.8611, 0.06007, 0.8902, 0.05537, 0.89, 0.05802, 0.8625, 0.06133, 0.8628, 0.07857, 0.889, 0.07085, 0.889, 0.07122, 0.8611, 0.07638, 0.8611, 0.1929, 0.8387, 0.1822, 0.8387, 0.1841, 0.815, 0.1928, 0.815, 0.06516, 0.9246, 0.05757, 0.923, 0.05849, 0.9006, 0.06362, 0.9012, 0.1946, 0.8386, 0.1929, 0.8387, 0.1928, 0.815, 0.1941, 0.815, 0.05757, 0.923, 0.04997, 0.9234, 0.05334, 0.9004, 0.05849, 0.9006, 0.05157, 0.6108, 0.04826, 0.6105, 0.04859, 0.6052, 0.0519, 0.6055, 0.06661, 0.6091, 0.06146, 0.6091, 0.06145, 0.6037, 0.06661, 0.6037, 0.1273, 0.5313, 0.1232, 0.5317, 0.1228, 0.5263, 0.1269, 0.526, 0.2164, 0.6083, 0.2174, 0.608, 0.2178, 0.6213, 0.2169, 0.6216, 0.1927, 0.8043, 0.1849, 0.8043, 0.1872, 0.7764, 0.1936, 0.7764, 0.06476, 0.8908, 0.06007, 0.8902, 0.06133, 0.8628, 0.06483, 0.8632, 0.1939, 0.8043, 0.1927, 0.8043, 0.1936, 0.7764, 0.1946, 0.7764, 0.1404, 0.811, 0.1349, 0.8115, 0.1329, 0.7836, 0.1371, 0.7833, 0.433, 0.9312, 0.4353, 0.9223, 0.4363, 0.9239, 0.4344, 0.9313, 0.4353, 0.9223, 0.4373, 0.9211, 0.4379, 0.9229, 0.4363, 0.9239, 0.4343, 0.9409, 0.433, 0.9312, 0.4344, 0.9313, 0.4355, 0.9392, 0.4373, 0.9211, 0.4504, 0.9202, 0.4487, 0.9223, 0.4379, 0.9229, 0.4054, 0.8437, 0.3946, 0.8463, 0.3943, 0.8436, 0.4032, 0.8429, 0.4504, 0.9421, 0.4374, 0.9414, 0.438, 0.9396, 0.4487, 0.9402, 0.4374, 0.9414, 0.4343, 0.9409, 0.4355, 0.9392, 0.438, 0.9396, 0.3946, 0.8463, 0.3835, 0.8455, 0.3853, 0.8444, 0.3943, 0.8436, 0.4316, 0.942, 0.4292, 0.9314, 0.4312, 0.9316, 0.4331, 0.9419, 0.4368, 0.9128, 0.4511, 0.9112, 0.4508, 0.916, 0.4371, 0.9172, 0.4333, 0.9151, 0.4368, 0.9128, 0.4371, 0.9172, 0.4344, 0.919, 0.4511, 0.9511, 0.437, 0.9476, 0.4372, 0.9449, 0.4508, 0.9467, 0.4292, 0.9314, 0.4333, 0.9151, 0.4344, 0.919, 0.4312, 0.9316, 0.437, 0.9476, 0.4316, 0.942, 0.4331, 0.9419, 0.4372, 0.9449, 0.1421, 0.8157, 0.1363, 0.8162, 0.1349, 0.8115, 0.1404, 0.811, 0.194, 0.8091, 0.1928, 0.8091, 0.1927, 0.8043, 0.1939, 0.8043, 0.06369, 0.8954, 0.0588, 0.8948, 0.06007, 0.8902, 0.06476, 0.8908, 0.1928, 0.8091, 0.1845, 0.8091, 0.1849, 0.8043, 0.1927, 0.8043, 0.0789, 0.8938, 0.07074, 0.8938, 0.07085, 0.889, 0.07857, 0.889, 0.0588, 0.8948, 0.0539, 0.8946, 0.05537, 0.89, 0.06007, 0.8902, 0.07074, 0.8938, 0.06883, 0.8938, 0.06905, 0.889, 0.07085, 0.889, 0.1363, 0.8162, 0.1306, 0.8167, 0.1294, 0.812, 0.1349, 0.8115, 0.1368, 0.822, 0.1308, 0.8226, 0.1306, 0.8167, 0.1363, 0.8162, 0.07065, 0.8996, 0.06862, 0.8996, 0.06883, 0.8938, 0.07074, 0.8938, 0.05849, 0.9006, 0.05334, 0.9004, 0.0539, 0.8946, 0.0588, 0.8948, 0.07936, 0.8996, 0.07065, 0.8996, 0.07074, 0.8938, 0.0789, 0.8938, 0.1928, 0.815, 0.1841, 0.815, 0.1845, 0.8091, 0.1928, 0.8091, 0.06362, 0.9012, 0.05849, 0.9006, 0.0588, 0.8948, 0.06369, 0.8954, 0.1941, 0.815, 0.1928, 0.815, 0.1928, 0.8091, 0.194, 0.8091, 0.1429, 0.8215, 0.1368, 0.822, 0.1363, 0.8162, 0.1421, 0.8157, 0.2176, 0.6008, 0.2178, 0.6046, 0.2163, 0.6044, 0.2165, 0.6005, 0.2178, 0.6046, 0.2174, 0.608, 0.2164, 0.6083, 0.2163, 0.6044, 0.2165, 0.6005, 0.2163, 0.6044, 0.2107, 0.6034, 0.2115, 0.5993, 0.2163, 0.6044, 0.2164, 0.6083, 0.21, 0.6075, 0.2107, 0.6034, 0.06146, 0.6091, 0.06025, 0.6091, 0.06025, 0.6037, 0.06145, 0.6037, 0.1232, 0.5317, 0.119, 0.532, 0.1186, 0.5267, 0.1228, 0.5263, 0.04859, 0.6052, 0.04826, 0.6105, 0.03607, 0.606, 0.03621, 0.6037, 0.05506, 0.6112, 0.05157, 0.6108, 0.0519, 0.6055, 0.0554, 0.6059, 0.05483, 0.6756, 0.05485, 0.6764, 0.0526, 0.6764, 0.05257, 0.6756, 0.05485, 0.6764, 0.05485, 0.6816, 0.0526, 0.6816, 0.0526, 0.6764, 0.05373, 0.7219, 0.05277, 0.7216, 0.0529, 0.7079, 0.05373, 0.7082, 0.1273, 0.5313, 0.1269, 0.526, 0.1396, 0.5244, 0.1398, 0.5267, 0.21, 0.6075, 0.2164, 0.6083, 0.2169, 0.6216, 0.2118, 0.621, 0.05277, 0.7216, 0.04636, 0.7226, 0.04775, 0.7086, 0.0529, 0.7079, 0.5565, 0.7843, 0.5562, 0.7827, 0.567, 0.7798, 0.5673, 0.7814, 0.6734, 0.8889, 0.6767, 0.8882, 0.6784, 0.8993, 0.6752, 0.8999, 0.5562, 0.7827, 0.5559, 0.781, 0.5667, 0.7781, 0.567, 0.7798, 0.6767, 0.8882, 0.68, 0.8877, 0.6818, 0.8987, 0.6784, 0.8993, 0.6898, 0.8674, 0.6941, 0.8673, 0.6944, 0.879, 0.6901, 0.879, 0.6751, 0.8767, 0.6785, 0.8762, 0.68, 0.8877, 0.6767, 0.8882, 0.5451, 0.7873, 0.5448, 0.7856, 0.5559, 0.781, 0.5562, 0.7827, 0.6719, 0.8774, 0.6751, 0.8767, 0.6767, 0.8882, 0.6734, 0.8889, 0.04359, 0.7973, 0.0433, 0.7957, 0.0478, 0.7943, 0.04825, 0.7969, 0.155, 0.9169, 0.1584, 0.9163, 0.1605, 0.9207, 0.1553, 0.9215, 0.1668, 0.9077, 0.1711, 0.9077, 0.1711, 0.9125, 0.1644, 0.9125, 0.1711, 0.9077, 0.1746, 0.9076, 0.1765, 0.9124, 0.1711, 0.9125, 0.6141, 0.8748, 0.6156, 0.8744, 0.6179, 0.8854, 0.6164, 0.8858, 0.6122, 0.8755, 0.6141, 0.8748, 0.6164, 0.8858, 0.6144, 0.8865, 0.6944, 0.879, 0.6979, 0.8789, 0.6981, 0.8901, 0.6946, 0.8901, 0.6901, 0.879, 0.6944, 0.879, 0.6946, 0.8901, 0.6902, 0.8901, 0.1711, 0.9125, 0.1765, 0.9124, 0.1746, 0.9174, 0.1712, 0.9175, 0.09148, 0.9087, 0.09454, 0.9077, 0.09573, 0.9128, 0.09383, 0.9135, 0.09454, 0.9077, 0.09684, 0.907, 0.09717, 0.9124, 0.09573, 0.9128, 0.0487, 0.7993, 0.04825, 0.7969, 0.05323, 0.7955, 0.05351, 0.7971, 0.1517, 0.9175, 0.155, 0.9169, 0.1553, 0.9215, 0.1503, 0.9225, 0.04389, 0.7989, 0.04359, 0.7973, 0.04825, 0.7969, 0.0487, 0.7993, 0.09298, 0.9034, 0.09448, 0.903, 0.09684, 0.907, 0.09454, 0.9077, 0.09098, 0.9041, 0.09298, 0.9034, 0.09454, 0.9077, 0.09148, 0.9087, 0.09573, 0.9128, 0.09717, 0.9124, 0.09709, 0.9132, 0.09588, 0.9136, 0.05351, 0.7971, 0.05323, 0.7955, 0.05396, 0.7953, 0.0542, 0.7966, 0.1536, 0.9272, 0.1567, 0.9265, 0.1569, 0.9273, 0.1543, 0.9278, 0.05323, 0.7955, 0.05295, 0.794, 0.05372, 0.794, 0.05396, 0.7953, 0.1644, 0.9125, 0.1711, 0.9125, 0.1712, 0.9175, 0.1671, 0.9175, 0.1553, 0.9215, 0.1605, 0.9207, 0.1599, 0.926, 0.1567, 0.9265, 0.04825, 0.7969, 0.0478, 0.7943, 0.05295, 0.794, 0.05323, 0.7955, 0.1503, 0.9225, 0.1553, 0.9215, 0.1567, 0.9265, 0.1536, 0.9272, 0.1829, 0.844, 0.1822, 0.8446, 0.1839, 0.8424, 0.1858, 0.8416, 0.187, 0.8456, 0.1829, 0.844, 0.1858, 0.8416, 0.187, 0.8419, 0.1857, 0.8481, 0.1843, 0.8483, 0.1829, 0.844, 0.187, 0.8456, 0.1843, 0.8483, 0.1831, 0.8479, 0.1822, 0.8446, 0.1829, 0.844, 0.09383, 0.9135, 0.09573, 0.9128, 0.09588, 0.9136, 0.09427, 0.9142, 0.1712, 0.9175, 0.1746, 0.9174, 0.1741, 0.9182, 0.1712, 0.9182, 0.1671, 0.9175, 0.1712, 0.9175, 0.1712, 0.9182, 0.1677, 0.9182, 0.1567, 0.9265, 0.1599, 0.926, 0.1597, 0.9268, 0.1569, 0.9273, 0.1364, 0.9792, 0.1333, 0.9775, 0.1341, 0.9729, 0.1365, 0.9732, 0.2209, 0.9729, 0.2218, 0.9767, 0.2158, 0.9764, 0.2156, 0.9729, 0.1099, 0.9319, 0.1065, 0.9359, 0.1011, 0.9302, 0.1033, 0.9271, 0.5923, 0.9346, 0.5895, 0.9258, 0.5913, 0.9258, 0.5938, 0.9294, 0.2494, 0.01681, 0.344, 0.01232, 0.4024, 0.118, 0.2494, 0.1282, 0.1341, 0.9729, 0.1308, 0.9734, 0.1287, 0.9701, 0.1344, 0.9688, 0.09991, 0.9725, 0.0961, 0.9716, 0.09618, 0.9666, 0.09969, 0.9667, 0.1333, 0.9775, 0.129, 0.9792, 0.1308, 0.9734, 0.1341, 0.9729, 0.2494, 0.1282, 0.4024, 0.118, 0.4403, 0.4685, 0.2494, 0.4801, 0.1344, 0.9688, 0.1287, 0.9701, 0.1277, 0.9572, 0.1343, 0.9559, 0.09969, 0.9667, 0.09618, 0.9666, 0.09602, 0.9626, 0.1015, 0.9631, 0.1365, 0.9732, 0.1341, 0.9729, 0.1344, 0.9688, 0.1401, 0.9696, 0.03586, 0.9667, 0.03586, 0.9738, 0.02992, 0.9716, 0.02988, 0.9671, 0.1343, 0.9559, 0.1277, 0.9572, 0.1289, 0.9512, 0.1334, 0.9509, 0.1401, 0.9696, 0.1344, 0.9688, 0.1343, 0.9559, 0.1404, 0.9569, 0.1015, 0.9631, 0.09602, 0.9626, 0.09598, 0.9494, 0.1031, 0.9498, 0.02734, 0.9719, 0.02707, 0.9672, 0.02988, 0.9671, 0.02992, 0.9716, 0.02296, 0.9719, 0.02247, 0.9674, 0.02707, 0.9672, 0.02734, 0.9719, 0.1404, 0.9569, 0.1343, 0.9559, 0.1334, 0.9509, 0.136, 0.951, 0.1031, 0.9498, 0.09598, 0.9494, 0.09618, 0.9441, 0.1007, 0.9441, 0.6091, 0.9101, 0.6117, 0.923, 0.6088, 0.9276, 0.6045, 0.9181, 0.6377, 0.8684, 0.6323, 0.8694, 0.6249, 0.8604, 0.6375, 0.8575, 0.6249, 0.8604, 0.632, 0.8546, 0.639, 0.8556, 0.6375, 0.8575, 0.6088, 0.7863, 0.603, 0.7855, 0.6029, 0.7764, 0.6089, 0.7781, 0.5281, 0.8199, 0.5264, 0.8148, 0.5347, 0.8148, 0.5358, 0.8195, 0.5307, 0.8262, 0.5303, 0.8312, 0.5262, 0.8331, 0.5242, 0.8272, 0.6085, 0.7974, 0.6028, 0.7973, 0.603, 0.7855, 0.6088, 0.7863, 0.5358, 0.8195, 0.5347, 0.8148, 0.5463, 0.8146, 0.5464, 0.8196, 0.3111, 0.8177, 0.3114, 0.8125, 0.3261, 0.8131, 0.3224, 0.8173, 0.521, 0.8197, 0.5186, 0.8147, 0.5264, 0.8148, 0.5281, 0.8199, 0.3261, 0.8131, 0.3418, 0.8133, 0.3421, 0.8273, 0.3224, 0.8173, 0.7115, 0.9114, 0.7042, 0.9063, 0.7072, 0.9037, 0.713, 0.9057, 0.6001, 0.9118, 0.6091, 0.9101, 0.6045, 0.9181, 0.5955, 0.9178, 0.6085, 0.8024, 0.6028, 0.8026, 0.6028, 0.7973, 0.6085, 0.7974, 0.6156, 0.9316, 0.6111, 0.9357, 0.606, 0.9319, 0.6088, 0.9276, 0.6377, 0.8742, 0.6316, 0.8742, 0.6323, 0.8694, 0.6377, 0.8684, 0.6427, 0.8733, 0.6377, 0.8742, 0.6377, 0.8684, 0.6427, 0.8689, 0.6091, 0.9101, 0.6104, 0.9072, 0.6133, 0.9129, 0.6117, 0.923, 0.1127, 0.9276, 0.1057, 0.9241, 0.1039, 0.9211, 0.1085, 0.9181, 0.5955, 0.9178, 0.5959, 0.9196, 0.5932, 0.9224, 0.5909, 0.9207, 0.6427, 0.8689, 0.6377, 0.8684, 0.6375, 0.8575, 0.6479, 0.8585, 0.3671, 0.8118, 0.3772, 0.8309, 0.3629, 0.8306, 0.3628, 0.8154, 0.3224, 0.8173, 0.3421, 0.8273, 0.3418, 0.8324, 0.3192, 0.8252, 0.4089, 0.879, 0.4102, 0.9006, 0.3995, 0.9032, 0.3989, 0.8849, 0.6164, 0.925, 0.6156, 0.9316, 0.6088, 0.9276, 0.6117, 0.923, 0.6316, 0.8742, 0.6289, 0.875, 0.629, 0.87, 0.6323, 0.8694, 0.5242, 0.8272, 0.521, 0.8197, 0.5281, 0.8199, 0.5307, 0.8262, 0.3106, 0.8201, 0.3111, 0.8177, 0.3224, 0.8173, 0.3192, 0.8252, 0.5368, 0.8258, 0.5358, 0.8195, 0.5464, 0.8196, 0.5465, 0.8231, 0.6118, 0.7976, 0.6085, 0.7974, 0.6088, 0.7863, 0.614, 0.7879, 0.5307, 0.8262, 0.5281, 0.8199, 0.5358, 0.8195, 0.5368, 0.8258, 0.614, 0.7879, 0.6088, 0.7863, 0.6089, 0.7781, 0.6144, 0.7811, 0.5465, 0.8231, 0.5464, 0.8196, 0.5514, 0.8196, 0.5508, 0.8221, 0.3714, 0.8087, 0.3671, 0.8118, 0.3682, 0.8004, 0.37, 0.8002, 0.4089, 0.879, 0.3989, 0.8849, 0.3974, 0.8722, 0.4024, 0.8713, 0.3989, 0.8849, 0.3887, 0.881, 0.3914, 0.8722, 0.3974, 0.8722, 0.3671, 0.8118, 0.3628, 0.8154, 0.3626, 0.8007, 0.3682, 0.8004, 0.5464, 0.8196, 0.5463, 0.8146, 0.5516, 0.8145, 0.5514, 0.8196, 0.7046, 0.9545, 0.7055, 0.9514, 0.7097, 0.9528, 0.7096, 0.9565, 0.5371, 0.8376, 0.5399, 0.8401, 0.5387, 0.8417, 0.5354, 0.8393, 0.7096, 0.9565, 0.7097, 0.9528, 0.7131, 0.9516, 0.7136, 0.9548, 0.5358, 0.9523, 0.5383, 0.9533, 0.5363, 0.9584, 0.5349, 0.9583, 0.6001, 0.9118, 0.6038, 0.9072, 0.6104, 0.9072, 0.6091, 0.9101, 0.6479, 0.8585, 0.6394, 0.8554, 0.6449, 0.8516, 0.6464, 0.8525, 0.6375, 0.8575, 0.639, 0.8556, 0.6394, 0.8554, 0.6479, 0.8585, 0.6253, 0.8535, 0.6312, 0.8512, 0.632, 0.8546, 0.6249, 0.8604, 0.7097, 0.9528, 0.7097, 0.946, 0.7128, 0.9455, 0.7131, 0.9516, 0.5675, 0.9605, 0.5677, 0.9563, 0.5724, 0.9559, 0.5727, 0.9596, 0.5727, 0.9596, 0.5724, 0.9559, 0.5755, 0.9564, 0.5762, 0.9606, 0.7029, 0.8908, 0.704, 0.8843, 0.7059, 0.8849, 0.7053, 0.8906, 0.5389, 0.8363, 0.541, 0.8384, 0.5399, 0.8401, 0.5371, 0.8376, 0.7065, 0.8944, 0.7053, 0.8906, 0.707, 0.8902, 0.7082, 0.8933, 0.7032, 0.8949, 0.7029, 0.8908, 0.7053, 0.8906, 0.7065, 0.8944, 0.5349, 0.9583, 0.5363, 0.9584, 0.5383, 0.9621, 0.5362, 0.9626, 0.5724, 0.9559, 0.5715, 0.9458, 0.5747, 0.9461, 0.5755, 0.9564, 0.704, 0.8843, 0.7048, 0.8724, 0.7067, 0.873, 0.7059, 0.8849, 0.7059, 0.8849, 0.7067, 0.873, 0.7082, 0.8734, 0.7075, 0.8854, 0.5454, 0.8399, 0.5565, 0.8448, 0.5562, 0.8465, 0.5451, 0.8419, 0.5399, 0.8401, 0.5451, 0.8419, 0.5448, 0.8436, 0.5387, 0.8417, 0.7055, 0.9514, 0.7059, 0.9455, 0.7097, 0.946, 0.7097, 0.9528, 0.541, 0.8384, 0.5454, 0.8399, 0.5451, 0.8419, 0.5399, 0.8401, 0.7053, 0.8906, 0.7059, 0.8849, 0.7075, 0.8854, 0.707, 0.8902, 0.5696, 0.9676, 0.5642, 0.9675, 0.5661, 0.9635, 0.5698, 0.9672, 0.7042, 0.9063, 0.7032, 0.8949, 0.7065, 0.8944, 0.7072, 0.9037, 0.7072, 0.9037, 0.7065, 0.8944, 0.7082, 0.8933, 0.7098, 0.9012, 0.5337, 0.8306, 0.5389, 0.8363, 0.5371, 0.8376, 0.5303, 0.8312, 0.5698, 0.9746, 0.5644, 0.9735, 0.5642, 0.9675, 0.5696, 0.9676, 0.7093, 0.9662, 0.7096, 0.9565, 0.7136, 0.9548, 0.7145, 0.9637, 0.5303, 0.8312, 0.5371, 0.8376, 0.5354, 0.8393, 0.5262, 0.8331, 0.7029, 0.9629, 0.7046, 0.9545, 0.7096, 0.9565, 0.7093, 0.9662, 0.3726, 0.9018, 0.3698, 0.9016, 0.3698, 0.8985, 0.3726, 0.8975, 0.2947, 0.9357, 0.2981, 0.9351, 0.2981, 0.9436, 0.2959, 0.9475, 0.4052, 0.9105, 0.4049, 0.9151, 0.3919, 0.9159, 0.3916, 0.9124, 0.3888, 0.9383, 0.3898, 0.935, 0.3918, 0.9362, 0.3915, 0.9401, 0.3989, 0.8849, 0.3995, 0.9032, 0.3835, 0.9032, 0.3887, 0.881, 0.3714, 0.8087, 0.3806, 0.8313, 0.3772, 0.8309, 0.3671, 0.8118, 0.1022, 0.9034, 0.1034, 0.8803, 0.1093, 0.8809, 0.111, 0.9043, 0.1679, 0.9187, 0.1676, 0.8952, 0.1696, 0.8952, 0.1704, 0.9187, 0.1573, 0.9187, 0.1589, 0.8952, 0.1676, 0.8952, 0.1679, 0.9187, 0.09336, 0.9025, 0.09738, 0.8797, 0.1034, 0.8803, 0.1022, 0.9034, 0.3915, 0.9401, 0.3918, 0.9362, 0.4049, 0.937, 0.4052, 0.9412, 0.2954, 0.9249, 0.2978, 0.9253, 0.2981, 0.9351, 0.2947, 0.9357, 0.105, 0.87, 0.1065, 0.8427, 0.1106, 0.8431, 0.1105, 0.8705, 0.1674, 0.8845, 0.1669, 0.8566, 0.1681, 0.8566, 0.1692, 0.8845, 0.03757, 0.8901, 0.0389, 0.9179, 0.03549, 0.9181, 0.03316, 0.8905, 0.1598, 0.8845, 0.1618, 0.8566, 0.1669, 0.8566, 0.1674, 0.8845, 0.2082, 0.7764, 0.2081, 0.8, 0.1993, 0.8, 0.1975, 0.7764, 0.04293, 0.8557, 0.04136, 0.8793, 0.03593, 0.8795, 0.03496, 0.8568, 0.2098, 0.7764, 0.2093, 0.8001, 0.2081, 0.8, 0.2082, 0.7764, 0.03496, 0.8568, 0.03593, 0.8795, 0.0311, 0.88, 0.02774, 0.8568, 0.02913, 0.6659, 0.02943, 0.6713, 0.02602, 0.6715, 0.02572, 0.6661, 0.152, 0.6047, 0.152, 0.5993, 0.1572, 0.5993, 0.1572, 0.6047, 0.09266, 0.5903, 0.09307, 0.585, 0.09716, 0.5854, 0.09675, 0.5908, 0.14, 0.7123, 0.1405, 0.699, 0.1413, 0.6993, 0.1409, 0.7126, 0.2079, 0.8108, 0.2089, 0.8386, 0.2024, 0.8387, 0.2001, 0.8108, 0.04252, 0.8899, 0.04263, 0.9178, 0.0389, 0.9179, 0.03757, 0.8901, 0.209, 0.8108, 0.2098, 0.8387, 0.2089, 0.8386, 0.2079, 0.8108, 0.09958, 0.8694, 0.1024, 0.8423, 0.1065, 0.8427, 0.105, 0.87, 0.3874, 0.9261, 0.3888, 0.926, 0.3908, 0.9334, 0.3898, 0.935, 0.3898, 0.935, 0.3908, 0.9334, 0.3924, 0.9344, 0.3918, 0.9362, 0.3888, 0.9164, 0.39, 0.9181, 0.3888, 0.926, 0.3874, 0.9261, 0.3918, 0.9362, 0.3924, 0.9344, 0.4032, 0.935, 0.4049, 0.937, 0.4049, 0.937, 0.4032, 0.935, 0.4032, 0.926, 0.4049, 0.9263, 0.4049, 0.9151, 0.4032, 0.917, 0.3925, 0.9177, 0.3919, 0.9159, 0.3919, 0.9159, 0.3925, 0.9177, 0.39, 0.9181, 0.3888, 0.9164, 0.4049, 0.9263, 0.4032, 0.926, 0.4032, 0.917, 0.4049, 0.9151, 0.3861, 0.9154, 0.3875, 0.9154, 0.3855, 0.9257, 0.3835, 0.9259, 0.3912, 0.9445, 0.3915, 0.9401, 0.4052, 0.9412, 0.4056, 0.946, 0.3878, 0.9422, 0.3888, 0.9383, 0.3915, 0.9401, 0.3912, 0.9445, 0.4056, 0.9061, 0.4052, 0.9105, 0.3916, 0.9124, 0.3914, 0.9097, 0.3835, 0.9259, 0.3855, 0.9257, 0.3888, 0.9383, 0.3878, 0.9422, 0.3914, 0.9097, 0.3916, 0.9124, 0.3875, 0.9154, 0.3861, 0.9154, 0.09803, 0.874, 0.09958, 0.8694, 0.105, 0.87, 0.1037, 0.8746, 0.2092, 0.8059, 0.209, 0.8108, 0.2079, 0.8108, 0.208, 0.8059, 0.04143, 0.8852, 0.04252, 0.8899, 0.03757, 0.8901, 0.03627, 0.8854, 0.208, 0.8059, 0.2079, 0.8108, 0.2001, 0.8108, 0.1998, 0.8059, 0.1593, 0.8893, 0.1598, 0.8845, 0.1674, 0.8845, 0.1675, 0.8893, 0.03627, 0.8854, 0.03757, 0.8901, 0.03316, 0.8905, 0.03167, 0.8859, 0.1675, 0.8893, 0.1674, 0.8845, 0.1692, 0.8845, 0.1694, 0.8893, 0.1037, 0.8746, 0.105, 0.87, 0.1105, 0.8705, 0.1094, 0.8751, 0.1034, 0.8803, 0.1037, 0.8746, 0.1094, 0.8751, 0.1093, 0.8809, 0.1676, 0.8952, 0.1675, 0.8893, 0.1694, 0.8893, 0.1696, 0.8952, 0.03593, 0.8795, 0.03627, 0.8854, 0.03167, 0.8859, 0.0311, 0.88, 0.1589, 0.8952, 0.1593, 0.8893, 0.1675, 0.8893, 0.1676, 0.8952, 0.2081, 0.8, 0.208, 0.8059, 0.1998, 0.8059, 0.1993, 0.8, 0.04136, 0.8793, 0.04143, 0.8852, 0.03627, 0.8854, 0.03593, 0.8795, 0.2093, 0.8001, 0.2092, 0.8059, 0.208, 0.8059, 0.2081, 0.8, 0.09738, 0.8797, 0.09803, 0.874, 0.1037, 0.8746, 0.1034, 0.8803, 0.1509, 0.9717, 0.1498, 0.9721, 0.1496, 0.9682, 0.1511, 0.9679, 0.1413, 0.716, 0.1399, 0.7162, 0.14, 0.7123, 0.1409, 0.7126, 0.14, 0.7201, 0.135, 0.7213, 0.1343, 0.7172, 0.1399, 0.7162, 0.1399, 0.7162, 0.1343, 0.7172, 0.1336, 0.7131, 0.14, 0.7123, 0.1572, 0.6047, 0.1572, 0.5993, 0.1584, 0.5993, 0.1584, 0.6047, 0.09675, 0.5908, 0.09716, 0.5854, 0.1013, 0.5859, 0.1008, 0.5912, 0.02602, 0.6715, 0.01283, 0.672, 0.0127, 0.6697, 0.02572, 0.6661, 0.03287, 0.6658, 0.03316, 0.6711, 0.02943, 0.6713, 0.02913, 0.6659, 0.07546, 0.689, 0.07321, 0.689, 0.07323, 0.6883, 0.07549, 0.6883, 0.07549, 0.6883, 0.07323, 0.6883, 0.07323, 0.6831, 0.07549, 0.6831, 0.04345, 0.7086, 0.04345, 0.7223, 0.04261, 0.7226, 0.04249, 0.7089, 0.09266, 0.5903, 0.07937, 0.5865, 0.07954, 0.5843, 0.09307, 0.585, 0.1336, 0.7131, 0.1353, 0.6996, 0.1405, 0.699, 0.14, 0.7123, 0.04249, 0.7089, 0.04261, 0.7226, 0.03746, 0.7219, 0.03607, 0.7079, 0.5565, 0.8448, 0.5673, 0.8478, 0.567, 0.8494, 0.5562, 0.8465, 0.706, 0.9351, 0.706, 0.9246, 0.7099, 0.9251, 0.7098, 0.9356, 0.5562, 0.8465, 0.567, 0.8494, 0.5667, 0.8511, 0.5559, 0.8481, 0.7098, 0.9356, 0.7099, 0.9251, 0.713, 0.9246, 0.7129, 0.935, 0.5677, 0.9563, 0.5669, 0.946, 0.5715, 0.9458, 0.5724, 0.9559, 0.7097, 0.946, 0.7098, 0.9356, 0.7129, 0.935, 0.7128, 0.9455, 0.5451, 0.8419, 0.5562, 0.8465, 0.5559, 0.8481, 0.5448, 0.8436, 0.7059, 0.9455, 0.706, 0.9351, 0.7098, 0.9356, 0.7097, 0.946, 0.04359, 0.867, 0.04825, 0.8677, 0.0478, 0.8702, 0.0433, 0.8687, 0.1864, 0.9427, 0.1863, 0.9387, 0.1911, 0.9378, 0.1895, 0.9422, 0.04297, 0.9532, 0.04073, 0.9483, 0.0477, 0.948, 0.04753, 0.953, 0.04753, 0.953, 0.0477, 0.948, 0.05271, 0.9486, 0.0508, 0.9533, 0.7067, 0.873, 0.7089, 0.8619, 0.7104, 0.8624, 0.7082, 0.8734, 0.7048, 0.8724, 0.7069, 0.8613, 0.7089, 0.8619, 0.7067, 0.873, 0.5715, 0.9458, 0.571, 0.9354, 0.5742, 0.9358, 0.5747, 0.9461, 0.5669, 0.946, 0.5664, 0.9356, 0.571, 0.9354, 0.5715, 0.9458, 0.0477, 0.948, 0.04721, 0.9437, 0.05034, 0.944, 0.05271, 0.9486, 0.1839, 0.8742, 0.1863, 0.8695, 0.1881, 0.8701, 0.1868, 0.8752, 0.1868, 0.8752, 0.1881, 0.8701, 0.1895, 0.8705, 0.1891, 0.8758, 0.0487, 0.8652, 0.05351, 0.8672, 0.05323, 0.8688, 0.04825, 0.8677, 0.1826, 0.9422, 0.1805, 0.9379, 0.1863, 0.9387, 0.1864, 0.9427, 0.04389, 0.8654, 0.0487, 0.8652, 0.04825, 0.8677, 0.04359, 0.867, 0.1854, 0.8795, 0.1868, 0.8752, 0.1891, 0.8758, 0.1869, 0.88, 0.1835, 0.8789, 0.1839, 0.8742, 0.1868, 0.8752, 0.1854, 0.8795, 0.1881, 0.8701, 0.1883, 0.8693, 0.1895, 0.8697, 0.1895, 0.8705, 0.05351, 0.8672, 0.0542, 0.8676, 0.05396, 0.869, 0.05323, 0.8688, 0.1827, 0.9328, 0.1833, 0.932, 0.1864, 0.9324, 0.1864, 0.9332, 0.05323, 0.8688, 0.05396, 0.869, 0.05372, 0.8703, 0.05295, 0.8704, 0.04073, 0.9483, 0.04287, 0.9439, 0.04721, 0.9437, 0.0477, 0.948, 0.1863, 0.9387, 0.1864, 0.9332, 0.1893, 0.9327, 0.1911, 0.9378, 0.04825, 0.8677, 0.05323, 0.8688, 0.05295, 0.8704, 0.0478, 0.8702, 0.1805, 0.9379, 0.1827, 0.9328, 0.1864, 0.9332, 0.1863, 0.9387, 0.2206, 0.9072, 0.2234, 0.9096, 0.2215, 0.9088, 0.2198, 0.9066, 0.2246, 0.9056, 0.2246, 0.9093, 0.2234, 0.9096, 0.2206, 0.9072, 0.2233, 0.9031, 0.2246, 0.9056, 0.2206, 0.9072, 0.2219, 0.9029, 0.2219, 0.9029, 0.2206, 0.9072, 0.2198, 0.9066, 0.2207, 0.9033, 0.1863, 0.8695, 0.1867, 0.8688, 0.1883, 0.8693, 0.1881, 0.8701, 0.1979, 0.9231, 0.1973, 0.9232, 0.196, 0.9206, 0.1963, 0.9201, 0.1979, 0.9274, 0.1973, 0.9268, 0.1973, 0.9232, 0.1979, 0.9231, 0.1864, 0.9332, 0.1864, 0.9324, 0.1889, 0.9319, 0.1893, 0.9327, 0.1112, 0.9727, 0.1111, 0.9668, 0.1134, 0.9663, 0.114, 0.9706, 0.2209, 0.9729, 0.2156, 0.9729, 0.2158, 0.9694, 0.2218, 0.9691, 0.1099, 0.9319, 0.1033, 0.9271, 0.1057, 0.9241, 0.1127, 0.9276, 0.6045, 0.9181, 0.6, 0.9211, 0.5959, 0.9196, 0.5955, 0.9178, 0.2494, 0.01681, 0.2494, 0.1282, 0.09636, 0.118, 0.1547, 0.01232, 0.1134, 0.9663, 0.1124, 0.9615, 0.1184, 0.9632, 0.1168, 0.9669, 0.5884, 0.9725, 0.5888, 0.9667, 0.5923, 0.9666, 0.5922, 0.9716, 0.114, 0.9706, 0.1134, 0.9663, 0.1168, 0.9669, 0.1187, 0.9727, 0.2494, 0.1282, 0.2494, 0.4801, 0.05842, 0.4685, 0.09636, 0.118, 0.1124, 0.9615, 0.112, 0.9481, 0.1189, 0.9498, 0.1184, 0.9632, 0.09273, 0.9667, 0.09073, 0.9631, 0.09602, 0.9626, 0.09618, 0.9666, 0.1111, 0.9668, 0.1069, 0.9625, 0.1124, 0.9615, 0.1134, 0.9663, 0.03586, 0.9667, 0.02988, 0.9671, 0.02943, 0.9626, 0.0351, 0.9596, 0.112, 0.9481, 0.1136, 0.9441, 0.1181, 0.9444, 0.1189, 0.9498, 0.1069, 0.9625, 0.106, 0.9494, 0.112, 0.9481, 0.1124, 0.9615, 0.09073, 0.9631, 0.08913, 0.9498, 0.09598, 0.9494, 0.09602, 0.9626, 0.02684, 0.9626, 0.02943, 0.9626, 0.02988, 0.9671, 0.02707, 0.9672, 0.02247, 0.9629, 0.02684, 0.9626, 0.02707, 0.9672, 0.02247, 0.9674, 0.106, 0.9494, 0.1109, 0.9442, 0.1136, 0.9441, 0.112, 0.9481, 0.08913, 0.9498, 0.09171, 0.9441, 0.09618, 0.9441, 0.09598, 0.9494])
me_cube.materials.append(mat_material)
me_cube.use_remesh_preserve_volume = False
me_cube.use_remesh_preserve_attributes = False
me_cube.use_mirror_vertex_groups = False
me_cube.update()

# ---- objects
ob_cube = bpy.data.objects.new('Cube', me_cube)

# ---- transforms, parenting, visibility, modifiers, constraints
ob_cube.location = (0.0, 0.0, 0.0)
ob_cube.lock_rotations_4d = False
ob_cube.empty_display_type = 'ARROWS'
ob_cube.lineart.crease_threshold = 0.0

# ---- collection membership
col_collection_1.objects.link(ob_cube)

# ---- scene / render settings (as saved in the file)
scene.frame_start = 1; scene.frame_end = 250; scene.frame_set(1)
scene.render.engine = 'BLENDER_EEVEE_NEXT'
scene.render.resolution_percentage = 50
scene.render.dither_intensity = 0.0
scene.cycles.use_denoising = False
scene.cycles.samples = 128
scene.cycles.sampling_pattern = 'TABULATED_SOBOL'
scene.cycles.light_sampling_threshold = 0.0
scene.cycles.use_adaptive_sampling = False
scene.cycles.use_light_tree = False
scene.cycles.blur_glossy = 0.0
scene.cycles.sample_clamp_indirect = 0.0
scene.view_settings.view_transform = 'Standard'
bpy.context.view_layer.update()

# ---- added for rendering (the .blend has no active camera and no usable light): camera, sun
cam_auto = bpy.data.cameras.new('AutoCamera')
cam_auto.lens = 50.0
cam_auto.sensor_width = 36.0
cam_auto.clip_end = 1000.0
ob_auto_camera = bpy.data.objects.new('AutoCamera', cam_auto)
scene.collection.objects.link(ob_auto_camera)
ob_auto_camera.location = (7.03541, -8.44714, 4.60046)
ob_auto_camera.rotation_euler = (1.09748, -7.21219e-08, 0.694738)
scene.camera = ob_auto_camera
light_auto_sun = bpy.data.lights.new('AutoSun', 'SUN')
light_auto_sun.energy = 3.0
light_auto_sun.angle = 0.0523599
ob_auto_sun = bpy.data.objects.new('AutoSun', light_auto_sun)
scene.collection.objects.link(ob_auto_sun)
ob_auto_sun.rotation_euler = (0.872665, 0.174533, 0.523599)
bpy.context.view_layer.update()
